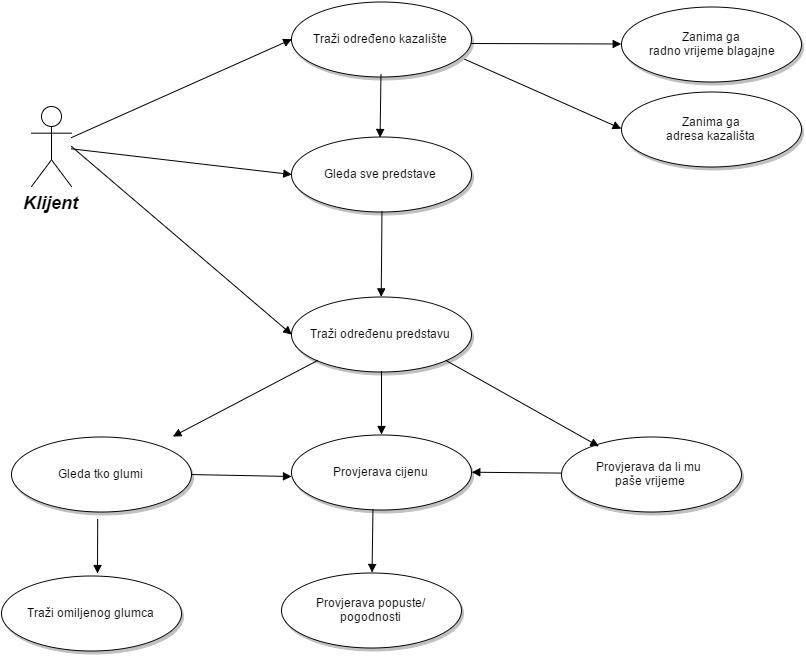

The diagram above was exported from draw.io. Its source (the exported page's mxGraphModel, read from the mxfile embedded in the PNG):
<mxGraphModel dx="1035" dy="499" grid="1" gridSize="10" guides="1" tooltips="1" connect="1" arrows="1" fold="1" page="0" pageScale="1.5" pageWidth="826" pageHeight="1169" background="#ffffff" math="0" shadow="0">
  <root>
    <mxCell id="0" style=";html=1;" />
    <mxCell id="1" style=";html=1;" parent="0" />
    <mxCell id="90" value="Klijent" style="shape=umlActor;verticalLabelPosition=bottom;verticalAlign=top;fillColor=#FFFFFF;strokeColor=#000000;fontStyle=3;fontSize=18;fontFamily=Helvetica;strokeWidth=1;html=1;gradientColor=none;" parent="1" vertex="1">
      <mxGeometry x="140" y="160" width="40" height="80" as="geometry" />
    </mxCell>
    <mxCell id="119" value="Traži određeno kazalište" style="shape=mxgraph.flowchart.on-page_reference;fillColor=#FFFFFF;strokeColor=#000000;strokeWidth=1;shadow=1;gradientColor=none;html=1;" parent="1" vertex="1">
      <mxGeometry x="400" y="55" width="180" height="75" as="geometry" />
    </mxCell>
    <mxCell id="121" value="Gleda sve predstave" style="shape=mxgraph.flowchart.on-page_reference;fillColor=#FFFFFF;strokeColor=#000000;strokeWidth=1;shadow=1;gradientColor=none;html=1;" parent="1" vertex="1">
      <mxGeometry x="400" y="190.5" width="180" height="75" as="geometry" />
    </mxCell>
    <mxCell id="122" value="Traži određenu predstavu" style="shape=mxgraph.flowchart.on-page_reference;fillColor=#FFFFFF;strokeColor=#000000;strokeWidth=1;shadow=1;gradientColor=none;html=1;" parent="1" vertex="1">
      <mxGeometry x="400" y="350" width="180" height="75" as="geometry" />
    </mxCell>
    <mxCell id="139" value="" style="edgeStyle=none;entryX=0;entryY=0.5;entryPerimeter=0;strokeWidth=1;endArrow=block;endFill=1;strokeColor=#000000;html=1;" parent="1" source="90" target="119" edge="1">
      <mxGeometry width="100" height="100" as="geometry">
        <mxPoint y="100" as="sourcePoint" />
        <mxPoint x="100" as="targetPoint" />
      </mxGeometry>
    </mxCell>
    <mxCell id="140" value="" style="edgeStyle=none;entryX=0;entryY=0.5;entryPerimeter=0;strokeWidth=1;endArrow=block;endFill=1;strokeColor=#000000;html=1;" parent="1" source="90" target="121" edge="1">
      <mxGeometry width="100" height="100" as="geometry">
        <mxPoint y="100" as="sourcePoint" />
        <mxPoint x="100" as="targetPoint" />
      </mxGeometry>
    </mxCell>
    <mxCell id="141" value="" style="edgeStyle=none;entryX=0;entryY=0.5;entryPerimeter=0;strokeWidth=1;endArrow=block;endFill=1;strokeColor=#000000;html=1;" parent="1" target="122" edge="1">
      <mxGeometry width="100" height="100" as="geometry">
        <mxPoint x="180" y="200" as="sourcePoint" />
        <mxPoint x="100" as="targetPoint" />
      </mxGeometry>
    </mxCell>
    <mxCell id="6469a634d24c145c-162" value="Zanima ga&lt;div&gt;&amp;nbsp;radno vrijeme blagajne&lt;/div&gt;" style="shape=mxgraph.flowchart.on-page_reference;fillColor=#FFFFFF;strokeColor=#000000;strokeWidth=1;shadow=1;gradientColor=none;html=1;" vertex="1" parent="1">
      <mxGeometry x="730" y="60" width="180" height="75" as="geometry" />
    </mxCell>
    <mxCell id="6469a634d24c145c-163" value="" style="edgeStyle=none;entryX=0;entryY=0.5;entryPerimeter=0;strokeWidth=1;endArrow=block;endFill=1;strokeColor=#000000;html=1;" edge="1" target="6469a634d24c145c-162" parent="1">
      <mxGeometry x="330" y="5" width="100" height="100" as="geometry">
        <mxPoint x="580" y="97" as="sourcePoint" />
        <mxPoint x="430" y="5" as="targetPoint" />
      </mxGeometry>
    </mxCell>
    <mxCell id="6469a634d24c145c-164" value="Zanima ga&lt;div&gt;adresa kazališta&lt;/div&gt;" style="shape=mxgraph.flowchart.on-page_reference;fillColor=#FFFFFF;strokeColor=#000000;strokeWidth=1;shadow=1;gradientColor=none;html=1;" vertex="1" parent="1">
      <mxGeometry x="730" y="145" width="180" height="75" as="geometry" />
    </mxCell>
    <mxCell id="6469a634d24c145c-165" value="" style="edgeStyle=none;entryX=0;entryY=0.5;entryPerimeter=0;strokeWidth=1;endArrow=block;endFill=1;strokeColor=#000000;html=1;exitX=0.962;exitY=0.77;exitPerimeter=0;" edge="1" target="6469a634d24c145c-164" parent="1" source="119">
      <mxGeometry x="330" y="90" width="100" height="100" as="geometry">
        <mxPoint x="580" y="182" as="sourcePoint" />
        <mxPoint x="430" y="90" as="targetPoint" />
      </mxGeometry>
    </mxCell>
    <mxCell id="6469a634d24c145c-166" value="Gleda tko glumi" style="shape=mxgraph.flowchart.on-page_reference;fillColor=#FFFFFF;strokeColor=#000000;strokeWidth=1;shadow=1;gradientColor=none;html=1;" vertex="1" parent="1">
      <mxGeometry x="120" y="490" width="180" height="75" as="geometry" />
    </mxCell>
    <mxCell id="6469a634d24c145c-167" value="" style="edgeStyle=none;strokeWidth=1;endArrow=block;endFill=1;strokeColor=#000000;html=1;exitX=0.145;exitY=0.855;exitPerimeter=0;" edge="1" target="6469a634d24c145c-166" parent="1" source="122">
      <mxGeometry x="10" y="144" width="100" height="100" as="geometry">
        <mxPoint x="180" y="210" as="sourcePoint" />
        <mxPoint x="110" y="144" as="targetPoint" />
      </mxGeometry>
    </mxCell>
    <mxCell id="6469a634d24c145c-168" value="Provjerava cijenu" style="shape=mxgraph.flowchart.on-page_reference;fillColor=#FFFFFF;strokeColor=#000000;strokeWidth=1;shadow=1;gradientColor=none;html=1;" vertex="1" parent="1">
      <mxGeometry x="400" y="488" width="180" height="75" as="geometry" />
    </mxCell>
    <mxCell id="6469a634d24c145c-169" value="" style="edgeStyle=none;strokeWidth=1;endArrow=block;endFill=1;strokeColor=#000000;html=1;" edge="1" target="6469a634d24c145c-168" parent="1">
      <mxGeometry x="210" y="155" width="100" height="100" as="geometry">
        <mxPoint x="490" y="425" as="sourcePoint" />
        <mxPoint x="310" y="155" as="targetPoint" />
      </mxGeometry>
    </mxCell>
    <mxCell id="6469a634d24c145c-170" value="Provjerava da li mu&amp;nbsp;&lt;div&gt;paše vrijeme&lt;/div&gt;" style="shape=mxgraph.flowchart.on-page_reference;fillColor=#FFFFFF;strokeColor=#000000;strokeWidth=1;shadow=1;gradientColor=none;html=1;" vertex="1" parent="1">
      <mxGeometry x="670" y="490" width="180" height="75" as="geometry" />
    </mxCell>
    <mxCell id="6469a634d24c145c-171" value="" style="edgeStyle=none;strokeWidth=1;endArrow=block;endFill=1;strokeColor=#000000;html=1;exitX=0.855;exitY=0.855;exitPerimeter=0;entryX=0.208;entryY=0.131;entryPerimeter=0;" edge="1" target="6469a634d24c145c-170" parent="1" source="122">
      <mxGeometry x="430" y="152" width="100" height="100" as="geometry">
        <mxPoint x="701.4705882352941" y="425.0588235294118" as="sourcePoint" />
        <mxPoint x="530" y="152" as="targetPoint" />
      </mxGeometry>
    </mxCell>
    <mxCell id="6469a634d24c145c-172" value="Traži omiljenog glumca" style="shape=mxgraph.flowchart.on-page_reference;fillColor=#FFFFFF;strokeColor=#000000;strokeWidth=1;shadow=1;gradientColor=none;html=1;" vertex="1" parent="1">
      <mxGeometry x="110" y="629" width="180" height="75" as="geometry" />
    </mxCell>
    <mxCell id="6469a634d24c145c-173" value="" style="edgeStyle=none;strokeWidth=1;endArrow=block;endFill=1;strokeColor=#000000;html=1;exitX=0.479;exitY=1.104;exitPerimeter=0;" edge="1" parent="1" source="6469a634d24c145c-166">
      <mxGeometry x="10" y="293" width="100" height="100" as="geometry">
        <mxPoint x="281.47058823529414" y="566.0588235294118" as="sourcePoint" />
        <mxPoint x="206" y="627" as="targetPoint" />
      </mxGeometry>
    </mxCell>
    <mxCell id="6469a634d24c145c-174" value="Provjerava popuste/&lt;div&gt;pogodnosti&lt;/div&gt;" style="shape=mxgraph.flowchart.on-page_reference;fillColor=#FFFFFF;strokeColor=#000000;strokeWidth=1;shadow=1;gradientColor=none;html=1;" vertex="1" parent="1">
      <mxGeometry x="390" y="626" width="180" height="75" as="geometry" />
    </mxCell>
    <mxCell id="6469a634d24c145c-175" value="" style="edgeStyle=none;strokeWidth=1;endArrow=block;endFill=1;strokeColor=#000000;html=1;exitX=0.453;exitY=1.041;exitPerimeter=0;" edge="1" target="6469a634d24c145c-174" parent="1">
      <mxGeometry x="210" y="290" width="100" height="100" as="geometry">
        <mxPoint x="481.47058823529414" y="563.0588235294118" as="sourcePoint" />
        <mxPoint x="310" y="290" as="targetPoint" />
      </mxGeometry>
    </mxCell>
    <mxCell id="6469a634d24c145c-176" value="" style="edgeStyle=none;strokeWidth=1;endArrow=block;endFill=1;strokeColor=#000000;html=1;entryX=1;entryY=0.5;entryPerimeter=0;" edge="1" parent="1" source="6469a634d24c145c-170" target="6469a634d24c145c-168">
      <mxGeometry x="339" y="273" width="100" height="100" as="geometry">
        <mxPoint x="610" y="568" as="sourcePoint" />
        <mxPoint x="669" y="558" as="targetPoint" />
        <Array as="points" />
      </mxGeometry>
    </mxCell>
    <mxCell id="6469a634d24c145c-177" value="" style="edgeStyle=none;strokeWidth=1;endArrow=block;endFill=1;strokeColor=#000000;html=1;exitX=1;exitY=0.5;exitPerimeter=0;" edge="1" parent="1" source="6469a634d24c145c-166">
      <mxGeometry x="89" y="252" width="100" height="100" as="geometry">
        <mxPoint x="360.47058823529414" y="525.0588235294117" as="sourcePoint" />
        <mxPoint x="400" y="530" as="targetPoint" />
      </mxGeometry>
    </mxCell>
    <mxCell id="6469a634d24c145c-178" value="" style="edgeStyle=none;strokeWidth=1;endArrow=block;endFill=1;strokeColor=#000000;html=1;exitX=0.453;exitY=1.041;exitPerimeter=0;" edge="1" parent="1">
      <mxGeometry x="218" y="-145" width="100" height="100" as="geometry">
        <mxPoint x="489.47058823529414" y="128.0588235294117" as="sourcePoint" />
        <mxPoint x="488.54904831625186" y="191" as="targetPoint" />
      </mxGeometry>
    </mxCell>
    <mxCell id="6469a634d24c145c-179" value="" style="edgeStyle=none;strokeWidth=1;endArrow=block;endFill=1;strokeColor=#000000;html=1;exitX=0.453;exitY=1.041;exitPerimeter=0;entryX=0.5;entryY=0;entryPerimeter=0;" edge="1" parent="1" target="122">
      <mxGeometry x="219" y="-8" width="100" height="100" as="geometry">
        <mxPoint x="490.47058823529414" y="265.0588235294116" as="sourcePoint" />
        <mxPoint x="489.54904831625186" y="328" as="targetPoint" />
      </mxGeometry>
    </mxCell>
  </root>
</mxGraphModel>